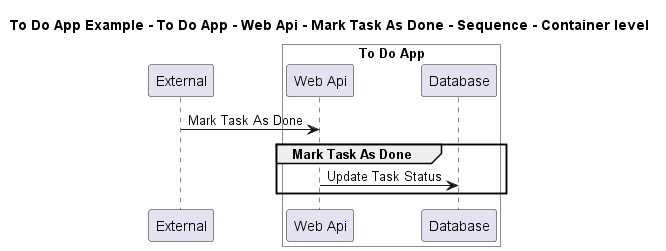

The diagram above was rendered by PlantUML. Its source (embedded in the PNG):
@startuml

title To Do App Example - To Do App - Web Api - Mark Task As Done - Sequence - Container level

participant "External" as C4InterFlow.SoftwareSystems.ExternalSystem

box "To Do App" #White
    participant "Web Api" as ToDoAppExample.SoftwareSystems.ToDoApp.Containers.WebApi
    participant "Database" as ToDoAppExample.SoftwareSystems.ToDoApp.Containers.Database
end box


C4InterFlow.SoftwareSystems.ExternalSystem -> ToDoAppExample.SoftwareSystems.ToDoApp.Containers.WebApi : Mark Task As Done
group Mark Task As Done
ToDoAppExample.SoftwareSystems.ToDoApp.Containers.WebApi -> ToDoAppExample.SoftwareSystems.ToDoApp.Containers.Database : Update Task Status
end


@enduml